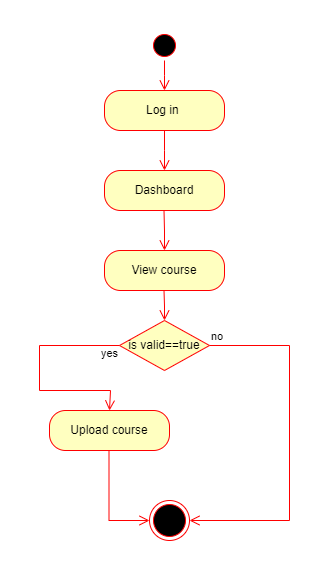

The diagram above was exported from draw.io. Its source (the exported page's mxGraphModel, read from the mxfile embedded in the PNG):
<mxGraphModel dx="757" dy="424" grid="1" gridSize="10" guides="1" tooltips="1" connect="1" arrows="1" fold="1" page="1" pageScale="1" pageWidth="850" pageHeight="1100" math="0" shadow="0">
  <root>
    <mxCell id="0" />
    <mxCell id="1" parent="0" />
    <mxCell id="H4VitshXy9mU6fXag-So-1" value="" style="ellipse;html=1;shape=startState;fillColor=#000000;strokeColor=#ff0000;" parent="1" vertex="1">
      <mxGeometry x="340" y="20" width="30" height="30" as="geometry" />
    </mxCell>
    <mxCell id="H4VitshXy9mU6fXag-So-2" value="" style="edgeStyle=orthogonalEdgeStyle;html=1;verticalAlign=bottom;endArrow=open;endSize=8;strokeColor=#ff0000;rounded=0;" parent="1" source="H4VitshXy9mU6fXag-So-1" edge="1">
      <mxGeometry relative="1" as="geometry">
        <mxPoint x="355" y="80" as="targetPoint" />
      </mxGeometry>
    </mxCell>
    <mxCell id="H4VitshXy9mU6fXag-So-3" value="Log in&amp;nbsp;" style="rounded=1;whiteSpace=wrap;html=1;arcSize=40;fontColor=#000000;fillColor=#ffffc0;strokeColor=#ff0000;" parent="1" vertex="1">
      <mxGeometry x="295" y="80" width="120" height="40" as="geometry" />
    </mxCell>
    <mxCell id="H4VitshXy9mU6fXag-So-4" value="" style="edgeStyle=orthogonalEdgeStyle;html=1;verticalAlign=bottom;endArrow=open;endSize=8;strokeColor=#ff0000;rounded=0;" parent="1" source="H4VitshXy9mU6fXag-So-3" edge="1">
      <mxGeometry relative="1" as="geometry">
        <mxPoint x="355" y="160" as="targetPoint" />
      </mxGeometry>
    </mxCell>
    <mxCell id="H4VitshXy9mU6fXag-So-8" value="Dashboard" style="rounded=1;whiteSpace=wrap;html=1;arcSize=40;fontColor=#000000;fillColor=#ffffc0;strokeColor=#ff0000;direction=east;" parent="1" vertex="1">
      <mxGeometry x="295" y="160" width="120" height="40" as="geometry" />
    </mxCell>
    <mxCell id="H4VitshXy9mU6fXag-So-12" value="View course" style="rounded=1;whiteSpace=wrap;html=1;arcSize=40;fontColor=#000000;fillColor=#ffffc0;strokeColor=#ff0000;" parent="1" vertex="1">
      <mxGeometry x="295" y="240" width="120" height="40" as="geometry" />
    </mxCell>
    <mxCell id="H4VitshXy9mU6fXag-So-18" value="" style="edgeStyle=orthogonalEdgeStyle;html=1;verticalAlign=bottom;endArrow=open;endSize=8;strokeColor=#ff0000;rounded=0;" parent="1" edge="1">
      <mxGeometry relative="1" as="geometry">
        <mxPoint x="355" y="310" as="targetPoint" />
        <mxPoint x="354.5" y="280" as="sourcePoint" />
      </mxGeometry>
    </mxCell>
    <mxCell id="H4VitshXy9mU6fXag-So-27" value="" style="edgeStyle=orthogonalEdgeStyle;html=1;verticalAlign=bottom;endArrow=open;endSize=8;strokeColor=#ff0000;rounded=0;" parent="1" edge="1">
      <mxGeometry relative="1" as="geometry">
        <mxPoint x="355" y="240" as="targetPoint" />
        <mxPoint x="354.5" y="200" as="sourcePoint" />
      </mxGeometry>
    </mxCell>
    <mxCell id="H4VitshXy9mU6fXag-So-39" value="is valid==true" style="rhombus;whiteSpace=wrap;html=1;fontColor=#000000;fillColor=#ffffc0;strokeColor=#ff0000;" parent="1" vertex="1">
      <mxGeometry x="310" y="310" width="90" height="50" as="geometry" />
    </mxCell>
    <mxCell id="H4VitshXy9mU6fXag-So-40" value="no" style="edgeStyle=orthogonalEdgeStyle;html=1;align=left;verticalAlign=bottom;endArrow=open;endSize=8;strokeColor=#ff0000;rounded=0;entryX=1;entryY=0.5;entryDx=0;entryDy=0;" parent="1" source="H4VitshXy9mU6fXag-So-39" target="H4VitshXy9mU6fXag-So-43" edge="1">
      <mxGeometry x="-1" relative="1" as="geometry">
        <mxPoint x="480" y="520" as="targetPoint" />
        <Array as="points">
          <mxPoint x="480" y="335" />
          <mxPoint x="480" y="510" />
        </Array>
      </mxGeometry>
    </mxCell>
    <mxCell id="H4VitshXy9mU6fXag-So-41" value="yes" style="edgeStyle=orthogonalEdgeStyle;html=1;align=left;verticalAlign=top;endArrow=open;endSize=8;strokeColor=#ff0000;rounded=0;exitX=0;exitY=0.5;exitDx=0;exitDy=0;" parent="1" source="H4VitshXy9mU6fXag-So-39" edge="1">
      <mxGeometry x="-0.8148" y="-5" relative="1" as="geometry">
        <mxPoint x="300" y="400" as="targetPoint" />
        <Array as="points">
          <mxPoint x="230" y="335" />
          <mxPoint x="230" y="380" />
          <mxPoint x="301" y="380" />
        </Array>
        <mxPoint as="offset" />
      </mxGeometry>
    </mxCell>
    <mxCell id="H4VitshXy9mU6fXag-So-42" value="Upload course" style="rounded=1;whiteSpace=wrap;html=1;arcSize=40;fontColor=#000000;fillColor=#ffffc0;strokeColor=#ff0000;direction=east;" parent="1" vertex="1">
      <mxGeometry x="240" y="400" width="120" height="40" as="geometry" />
    </mxCell>
    <mxCell id="H4VitshXy9mU6fXag-So-43" value="" style="ellipse;html=1;shape=endState;fillColor=#000000;strokeColor=#ff0000;" parent="1" vertex="1">
      <mxGeometry x="340" y="490" width="40" height="40" as="geometry" />
    </mxCell>
    <mxCell id="H4VitshXy9mU6fXag-So-45" value="" style="edgeStyle=orthogonalEdgeStyle;html=1;verticalAlign=bottom;endArrow=open;endSize=8;strokeColor=#ff0000;rounded=0;entryX=0;entryY=0.5;entryDx=0;entryDy=0;" parent="1" target="H4VitshXy9mU6fXag-So-43" edge="1">
      <mxGeometry relative="1" as="geometry">
        <mxPoint x="300" y="510" as="targetPoint" />
        <mxPoint x="299.5" y="440" as="sourcePoint" />
        <Array as="points">
          <mxPoint x="300" y="510" />
        </Array>
      </mxGeometry>
    </mxCell>
  </root>
</mxGraphModel>